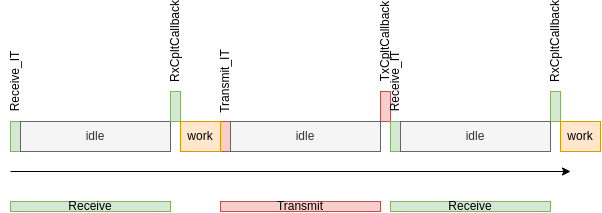

The diagram above was exported from draw.io. Its source (the exported page's mxGraphModel, read from the mxfile embedded in the PNG):
<mxGraphModel dx="732" dy="533" grid="1" gridSize="10" guides="1" tooltips="1" connect="1" arrows="1" fold="1" page="1" pageScale="1" pageWidth="850" pageHeight="1100" background="#ffffff" math="0" shadow="0">
  <root>
    <mxCell id="0" />
    <mxCell id="1" parent="0" />
    <mxCell id="2" value="" style="endArrow=classic;html=1;" parent="1" edge="1">
      <mxGeometry width="50" height="50" relative="1" as="geometry">
        <mxPoint x="80" y="480" as="sourcePoint" />
        <mxPoint x="640" y="480" as="targetPoint" />
      </mxGeometry>
    </mxCell>
    <mxCell id="4" value="" style="rounded=0;whiteSpace=wrap;html=1;fillColor=#d5e8d4;strokeColor=#82b366;" parent="1" vertex="1">
      <mxGeometry x="80" y="430" width="10" height="30" as="geometry" />
    </mxCell>
    <mxCell id="12" value="" style="endArrow=none;dashed=1;html=1;startArrow=none;" parent="1" edge="1">
      <mxGeometry width="50" height="50" relative="1" as="geometry">
        <mxPoint x="300" y="340" as="sourcePoint" />
        <mxPoint x="300" y="340" as="targetPoint" />
      </mxGeometry>
    </mxCell>
    <mxCell id="16" value="Receive_IT" style="text;html=1;strokeColor=none;fillColor=none;align=center;verticalAlign=middle;whiteSpace=wrap;rounded=0;rotation=270;" parent="1" vertex="1">
      <mxGeometry x="45" y="375" width="80" height="30" as="geometry" />
    </mxCell>
    <mxCell id="17" value="idle" style="rounded=0;whiteSpace=wrap;html=1;fillColor=#f5f5f5;strokeColor=#666666;fontColor=#333333;" parent="1" vertex="1">
      <mxGeometry x="90" y="430" width="150" height="30" as="geometry" />
    </mxCell>
    <mxCell id="18" value="" style="rounded=0;whiteSpace=wrap;html=1;fillColor=#d5e8d4;strokeColor=#82b366;" parent="1" vertex="1">
      <mxGeometry x="240" y="400" width="10" height="30" as="geometry" />
    </mxCell>
    <mxCell id="20" value="RxCpltCallback" style="text;html=1;strokeColor=none;fillColor=none;align=center;verticalAlign=middle;whiteSpace=wrap;rounded=0;rotation=270;" parent="1" vertex="1">
      <mxGeometry x="205" y="335" width="80" height="30" as="geometry" />
    </mxCell>
    <mxCell id="21" value="" style="rounded=0;whiteSpace=wrap;html=1;fillColor=#f8cecc;strokeColor=#b85450;" parent="1" vertex="1">
      <mxGeometry x="290" y="430" width="10" height="30" as="geometry" />
    </mxCell>
    <mxCell id="24" value="" style="rounded=0;whiteSpace=wrap;html=1;fillColor=#f8cecc;strokeColor=#b85450;" parent="1" vertex="1">
      <mxGeometry x="450" y="400" width="10" height="30" as="geometry" />
    </mxCell>
    <mxCell id="26" value="Transmit_IT" style="text;html=1;strokeColor=none;fillColor=none;align=center;verticalAlign=middle;whiteSpace=wrap;rounded=0;rotation=270;" parent="1" vertex="1">
      <mxGeometry x="255" y="375" width="80" height="30" as="geometry" />
    </mxCell>
    <mxCell id="27" value="TxCpltCallback" style="text;html=1;strokeColor=none;fillColor=none;align=center;verticalAlign=middle;whiteSpace=wrap;rounded=0;rotation=270;" parent="1" vertex="1">
      <mxGeometry x="415" y="335" width="80" height="30" as="geometry" />
    </mxCell>
    <mxCell id="28" value="" style="rounded=0;whiteSpace=wrap;html=1;fillColor=#d5e8d4;strokeColor=#82b366;" parent="1" vertex="1">
      <mxGeometry x="460" y="430" width="10" height="30" as="geometry" />
    </mxCell>
    <mxCell id="31" value="Receive_IT" style="text;html=1;strokeColor=none;fillColor=none;align=center;verticalAlign=middle;whiteSpace=wrap;rounded=0;rotation=270;" parent="1" vertex="1">
      <mxGeometry x="425" y="375" width="80" height="30" as="geometry" />
    </mxCell>
    <mxCell id="33" value="" style="rounded=0;whiteSpace=wrap;html=1;fillColor=#d5e8d4;strokeColor=#82b366;" parent="1" vertex="1">
      <mxGeometry x="620" y="400" width="10" height="30" as="geometry" />
    </mxCell>
    <mxCell id="35" value="RxCpltCallback" style="text;html=1;strokeColor=none;fillColor=none;align=center;verticalAlign=middle;whiteSpace=wrap;rounded=0;rotation=270;" parent="1" vertex="1">
      <mxGeometry x="585" y="335" width="80" height="30" as="geometry" />
    </mxCell>
    <mxCell id="60" value="work" style="rounded=0;whiteSpace=wrap;html=1;fillColor=#ffe6cc;strokeColor=#d79b00;" vertex="1" parent="1">
      <mxGeometry x="250" y="430" width="40" height="30" as="geometry" />
    </mxCell>
    <mxCell id="68" value="work" style="rounded=0;whiteSpace=wrap;html=1;fillColor=#ffe6cc;strokeColor=#d79b00;" vertex="1" parent="1">
      <mxGeometry x="630" y="430" width="40" height="30" as="geometry" />
    </mxCell>
    <mxCell id="167" value="idle" style="rounded=0;whiteSpace=wrap;html=1;fillColor=#f5f5f5;strokeColor=#666666;fontColor=#333333;" vertex="1" parent="1">
      <mxGeometry x="300" y="430" width="150" height="30" as="geometry" />
    </mxCell>
    <mxCell id="168" value="idle" style="rounded=0;whiteSpace=wrap;html=1;fillColor=#f5f5f5;strokeColor=#666666;fontColor=#333333;" vertex="1" parent="1">
      <mxGeometry x="470" y="430" width="150" height="30" as="geometry" />
    </mxCell>
    <mxCell id="280" value="Receive" style="rounded=0;whiteSpace=wrap;html=1;fillColor=#d5e8d4;strokeColor=#82b366;" vertex="1" parent="1">
      <mxGeometry x="80" y="510" width="160" height="10" as="geometry" />
    </mxCell>
    <mxCell id="281" value="Receive" style="rounded=0;whiteSpace=wrap;html=1;fillColor=#d5e8d4;strokeColor=#82b366;" vertex="1" parent="1">
      <mxGeometry x="460" y="510" width="160" height="10" as="geometry" />
    </mxCell>
    <mxCell id="282" value="Transmit" style="rounded=0;whiteSpace=wrap;html=1;fillColor=#f8cecc;strokeColor=#b85450;" vertex="1" parent="1">
      <mxGeometry x="290" y="510" width="160" height="10" as="geometry" />
    </mxCell>
  </root>
</mxGraphModel>